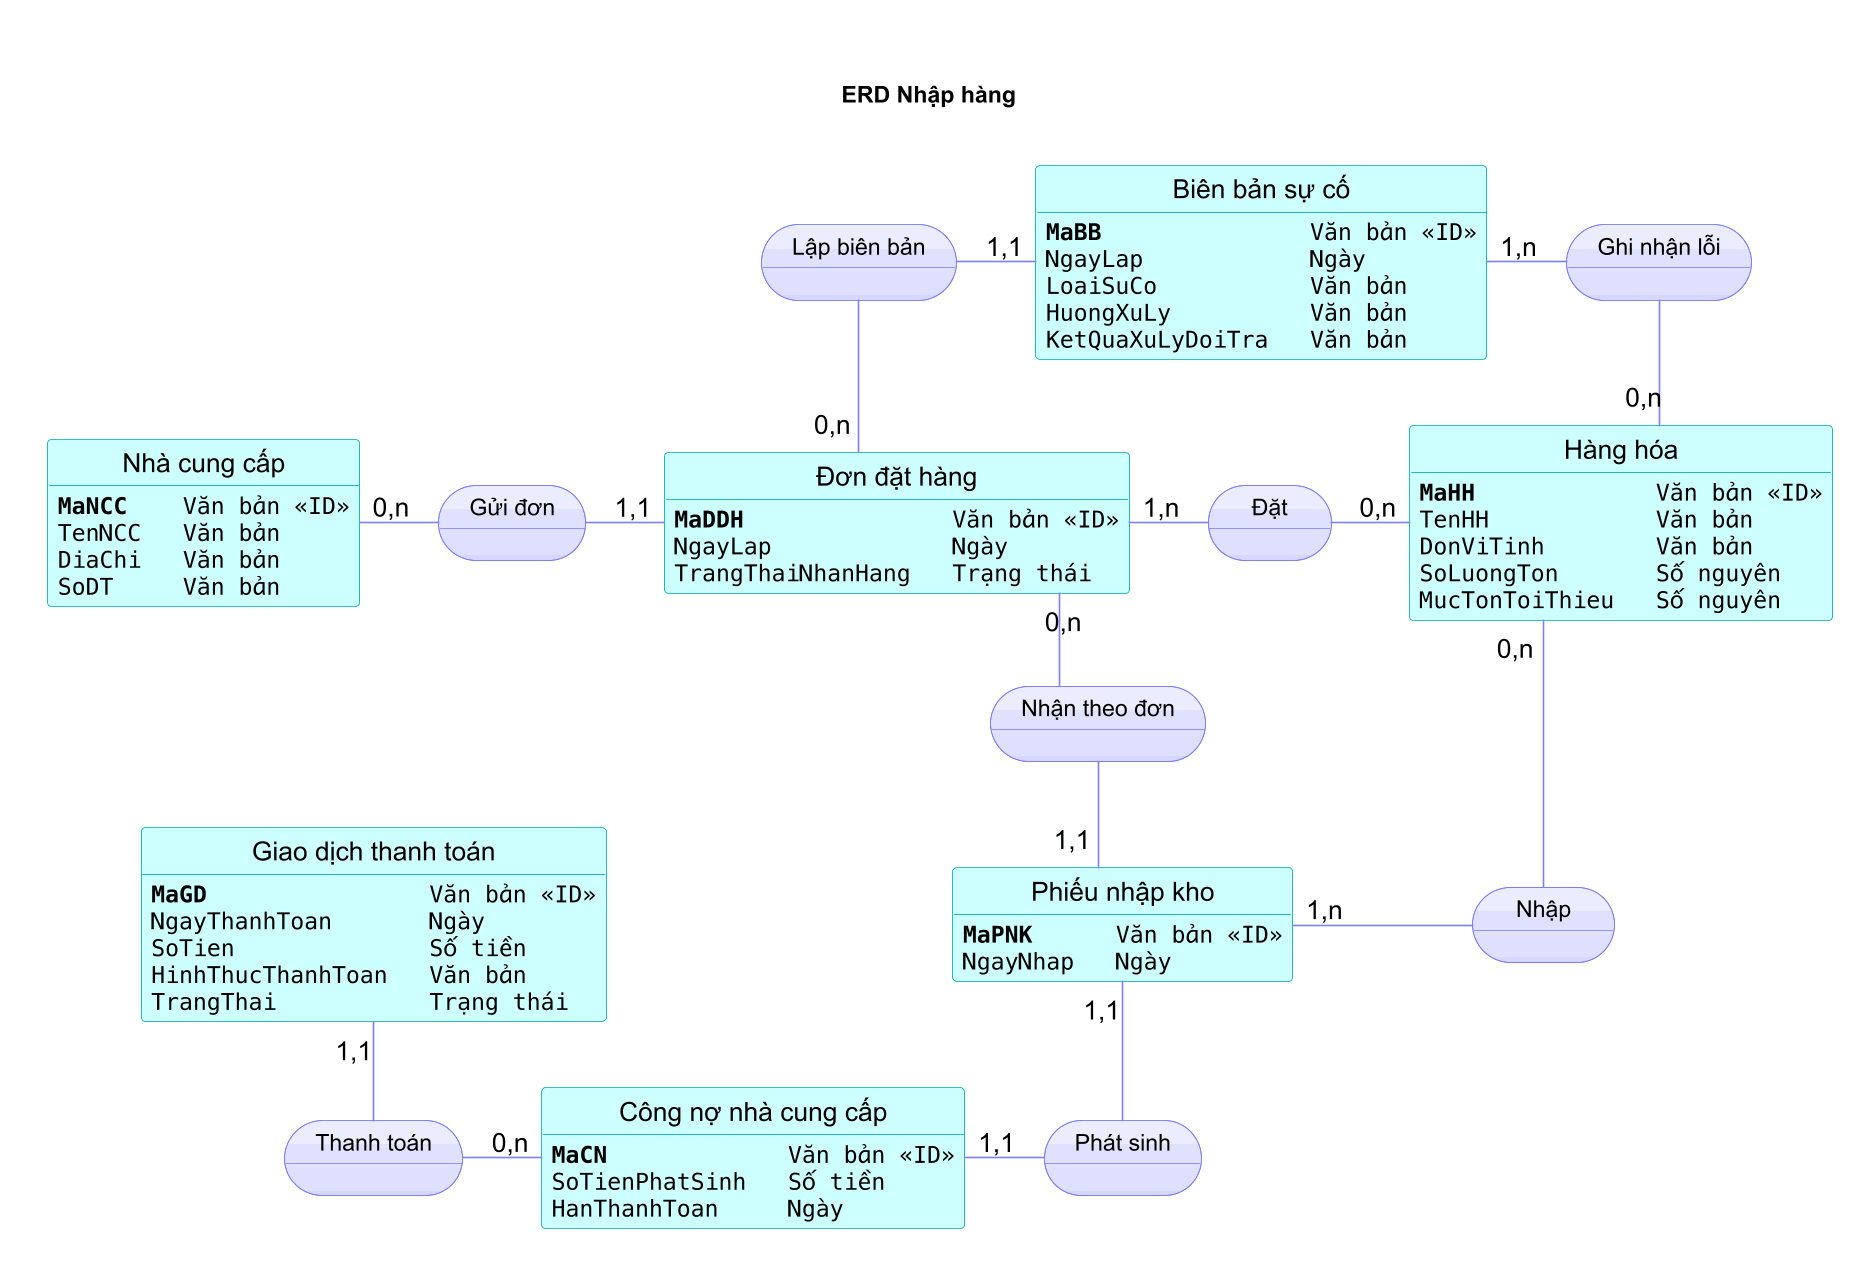

The diagram above was rendered by PlantUML. Its source (embedded in the PNG):
@startuml
skinparam linetype ortho
skinparam backgroundColor white
skinparam defaultFontName Arial
skinparam defaultFontSize 16
skinparam ArrowColor #8080FF
skinparam ArrowFontColor #000000
skinparam ClassBackgroundColor #CEFFFF
skinparam ClassBorderColor #00AAAA
skinparam ClassFontColor #000000
skinparam ClassAttributeFontColor #000000
skinparam class {
  BackgroundColor<<QuanHe>> #F0F0FF-#D6D6FF
  BorderColor<<QuanHe>> #8080FF
}
<style>
classDiagram {
  class {
    .QuanHe {
      RoundCorner 45.5
    }
    header {
      .QuanHe {
        BackgroundColor transparent
      }
    }
  }
}
document {
  Margin 22
}
</style>
skinparam shadowing false
skinparam nodesep 48
skinparam ranksep 40
hide circle
hide stereotype
hide empty members
hide methods
scale 1.65
title ERD Nhập hàng

entity "Nhà cung cấp" as NCC {
  <font:Menlo><size:14>**MaNCC**    Văn bản «ID»</size></font>
  <font:Menlo><size:14>TenNCC   Văn bản</size></font>
  <font:Menlo><size:14>DiaChi   Văn bản</size></font>
  <font:Menlo><size:14>SoDT     Văn bản</size></font>
}
entity "Đơn đặt hàng" as DDH {
  <font:Menlo><size:14>**MaDDH**               Văn bản «ID»</size></font>
  <font:Menlo><size:14>NgayLap             Ngày</size></font>
  <font:Menlo><size:14>TrangThaiNhanHang   Trạng thái</size></font>
}
entity "Hàng hóa" as HH {
  <font:Menlo><size:14>**MaHH**             Văn bản «ID»</size></font>
  <font:Menlo><size:14>TenHH            Văn bản</size></font>
  <font:Menlo><size:14>DonViTinh        Văn bản</size></font>
  <font:Menlo><size:14>SoLuongTon       Số nguyên</size></font>
  <font:Menlo><size:14>MucTonToiThieu   Số nguyên</size></font>
}
entity "Phiếu nhập kho" as PNK {
  <font:Menlo><size:14>**MaPNK**      Văn bản «ID»</size></font>
  <font:Menlo><size:14>NgayNhap   Ngày</size></font>
}
entity "Biên bản sự cố" as BB {
  <font:Menlo><size:14>**MaBB**               Văn bản «ID»</size></font>
  <font:Menlo><size:14>NgayLap            Ngày</size></font>
  <font:Menlo><size:14>LoaiSuCo           Văn bản</size></font>
  <font:Menlo><size:14>HuongXuLy          Văn bản</size></font>
  <font:Menlo><size:14>KetQuaXuLyDoiTra   Văn bản</size></font>
}
entity "Công nợ nhà cung cấp" as CN {
  <font:Menlo><size:14>**MaCN**             Văn bản «ID»</size></font>
  <font:Menlo><size:14>SoTienPhatSinh   Số tiền</size></font>
  <font:Menlo><size:14>HanThanhToan     Ngày</size></font>
}
entity "Giao dịch thanh toán" as GD {
  <font:Menlo><size:14>**MaGD**                Văn bản «ID»</size></font>
  <font:Menlo><size:14>NgayThanhToan       Ngày</size></font>
  <font:Menlo><size:14>SoTien              Số tiền</size></font>
  <font:Menlo><size:14>HinhThucThanhToan   Văn bản</size></font>
  <font:Menlo><size:14>TrangThai           Trạng thái</size></font>
}

class "<size:14>    Gửi đơn    </size>" as GUI <<QuanHe>> {
  {field} <size:10> </size>
}
class "<size:14>      Đặt      </size>" as DAT <<QuanHe>> {
  {field} <size:10> </size>
}
class "<size:14>    Nhận theo đơn    </size>" as THEODON <<QuanHe>> {
  {field} <size:10> </size>
}
class "<size:14>      Nhập      </size>" as NHAP <<QuanHe>> {
  {field} <size:10> </size>
}
class "<size:14>    Lập biên bản    </size>" as LAPBB <<QuanHe>> {
  {field} <size:10> </size>
}
class "<size:14>    Ghi nhận lỗi    </size>" as GHILOI <<QuanHe>> {
  {field} <size:10> </size>
}
class "<size:14>    Phát sinh    </size>" as PHATSINH <<QuanHe>> {
  {field} <size:10> </size>
}
class "<size:14>    Thanh toán    </size>" as THANHTOAN <<QuanHe>> {
  {field} <size:10> </size>
}

NCC "0,n" -right- GUI
GUI -right- "1,1" DDH
DDH "1,n" -right- DAT
DAT -right- "0,n" HH
DDH "0,n" -down- THEODON
THEODON -down- "1,1" PNK
PNK "1,n" -right- NHAP
NHAP -up- "0,n" HH
DDH "0,n" -up- LAPBB
LAPBB -right- "1,1" BB
BB "1,n" -right- GHILOI
GHILOI -down- "0,n" HH
PNK "1,1" -down- PHATSINH
PHATSINH -left- "1,1" CN
CN "0,n" -left- THANHTOAN
THANHTOAN -up- "1,1" GD
@enduml